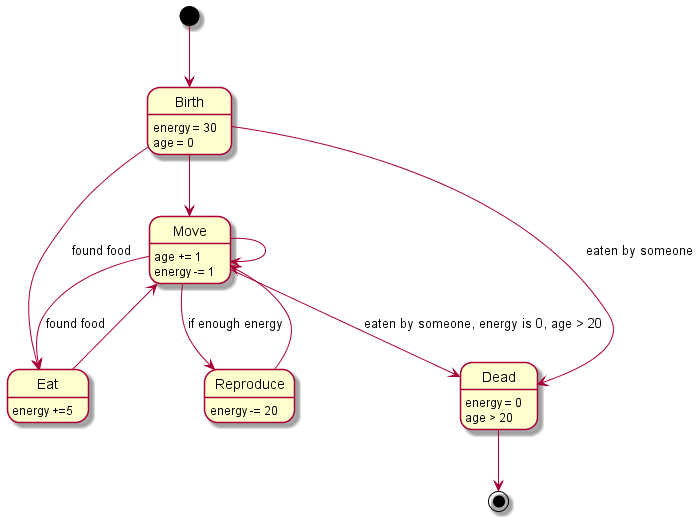

The diagram above was rendered by PlantUML. Its source (embedded in the PNG):
@startuml animal_states

' State transition
[*] --> Birth

Birth --> Move
Birth --> Eat : found food
Birth --> Dead : eaten by someone

Move --> Eat : found food
Move --> Dead : eaten by someone, energy is 0, age > 20
Move --> Move

Move --> Reproduce : if enough energy
Reproduce --> Move
Eat --> Move
Dead --> [*]

' State features
Birth : energy = 30
Birth : age = 0

Move : age += 1
Move : energy -= 1

Eat : energy +=5

Dead : energy = 0
Dead : age > 20

Reproduce: energy -= 20


@enduml